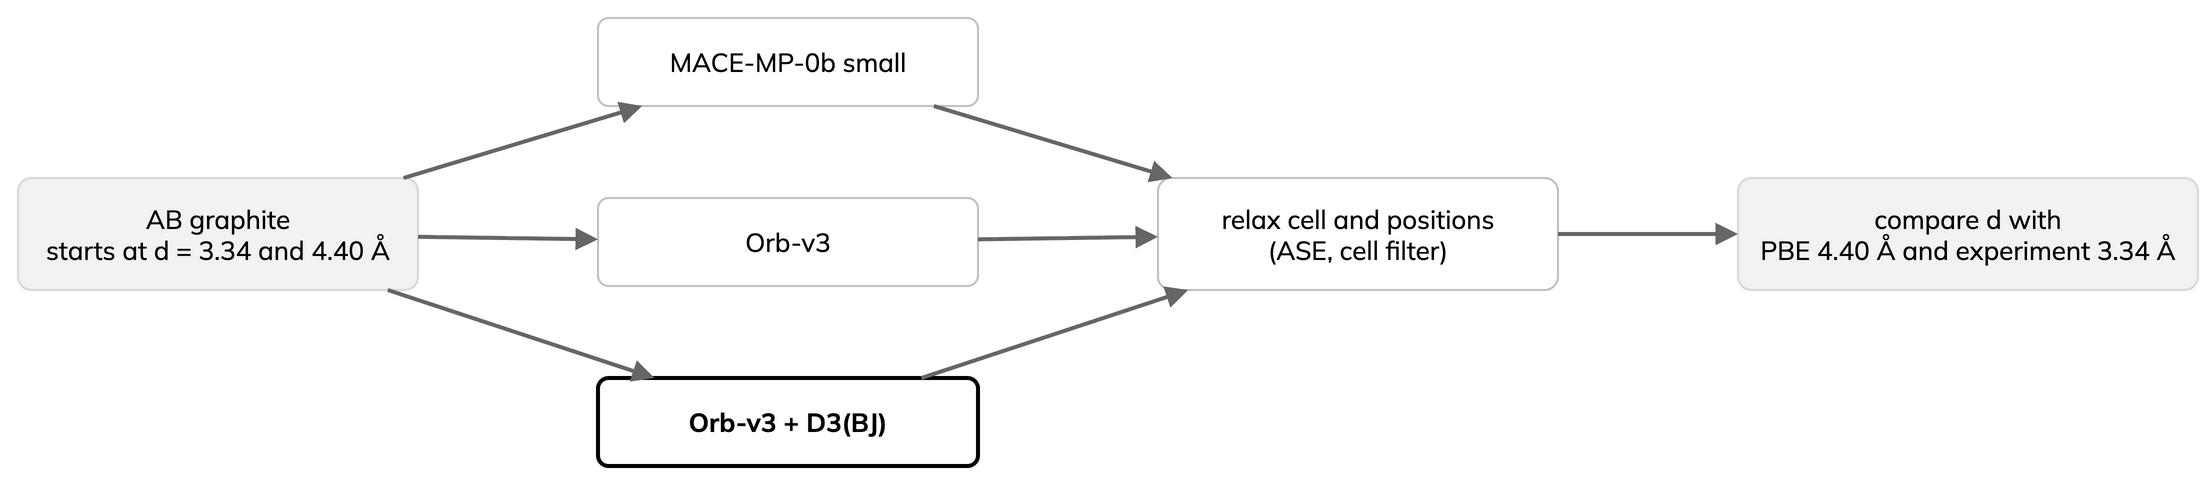

The diagram above was exported from draw.io. Its source (the exported page's mxGraphModel, read from the mxfile embedded in the PNG):
<mxGraphModel>
  <root>
    <mxCell id="0" />
    <mxCell id="1" parent="0" />
    <mxCell id="g" value="AB graphite&lt;br&gt;starts at d = 3.34 and 4.40 Å" style="rounded=1;arcSize=12;whiteSpace=wrap;html=1;strokeColor=#D9D9D9;fillColor=#F2F2F2;fontFamily=Mulish;fontSize=13;" vertex="1" parent="1">
      <mxGeometry x="10" y="90" width="200" height="56" as="geometry" />
    </mxCell>
    <mxCell id="m1" value="MACE-MP-0b small" style="rounded=1;arcSize=12;whiteSpace=wrap;html=1;strokeColor=#BFBFBF;fillColor=#FFFFFF;fontFamily=Mulish;fontSize=13;" vertex="1" parent="1">
      <mxGeometry x="300" y="10" width="190" height="44" as="geometry" />
    </mxCell>
    <mxCell id="m2" value="Orb-v3" style="rounded=1;arcSize=12;whiteSpace=wrap;html=1;strokeColor=#BFBFBF;fillColor=#FFFFFF;fontFamily=Mulish;fontSize=13;" vertex="1" parent="1">
      <mxGeometry x="300" y="100" width="190" height="44" as="geometry" />
    </mxCell>
    <mxCell id="m3" value="Orb-v3 + D3(BJ)" style="rounded=1;arcSize=12;whiteSpace=wrap;html=1;strokeColor=#000000;strokeWidth=2;fillColor=#FFFFFF;fontStyle=1;fontFamily=Mulish;fontSize=13;" vertex="1" parent="1">
      <mxGeometry x="300" y="190" width="190" height="44" as="geometry" />
    </mxCell>
    <mxCell id="r" value="relax cell and positions&lt;br&gt;(ASE, cell filter)" style="rounded=1;arcSize=12;whiteSpace=wrap;html=1;strokeColor=#BFBFBF;fillColor=#FFFFFF;fontFamily=Mulish;fontSize=13;" vertex="1" parent="1">
      <mxGeometry x="580" y="90" width="200" height="56" as="geometry" />
    </mxCell>
    <mxCell id="c" value="compare d with&lt;br&gt;PBE 4.40 Å and experiment 3.34 Å" style="rounded=1;arcSize=12;whiteSpace=wrap;html=1;strokeColor=#D9D9D9;fillColor=#F2F2F2;fontFamily=Mulish;fontSize=13;" vertex="1" parent="1">
      <mxGeometry x="870" y="90" width="230" height="56" as="geometry" />
    </mxCell>
    <mxCell id="h1" value="" style="endArrow=block;endFill=1;strokeColor=#666666;strokeWidth=2;html=1;fontFamily=Mulish;fontSize=12;" edge="1" parent="1" source="g" target="m1">
      <mxGeometry relative="1" as="geometry" />
    </mxCell>
    <mxCell id="h2" value="" style="endArrow=block;endFill=1;strokeColor=#666666;strokeWidth=2;html=1;fontFamily=Mulish;fontSize=12;" edge="1" parent="1" source="g" target="m2">
      <mxGeometry relative="1" as="geometry" />
    </mxCell>
    <mxCell id="h3" value="" style="endArrow=block;endFill=1;strokeColor=#666666;strokeWidth=2;html=1;fontFamily=Mulish;fontSize=12;" edge="1" parent="1" source="g" target="m3">
      <mxGeometry relative="1" as="geometry" />
    </mxCell>
    <mxCell id="h4" value="" style="endArrow=block;endFill=1;strokeColor=#666666;strokeWidth=2;html=1;fontFamily=Mulish;fontSize=12;" edge="1" parent="1" source="m1" target="r">
      <mxGeometry relative="1" as="geometry" />
    </mxCell>
    <mxCell id="h5" value="" style="endArrow=block;endFill=1;strokeColor=#666666;strokeWidth=2;html=1;fontFamily=Mulish;fontSize=12;" edge="1" parent="1" source="m2" target="r">
      <mxGeometry relative="1" as="geometry" />
    </mxCell>
    <mxCell id="h6" value="" style="endArrow=block;endFill=1;strokeColor=#666666;strokeWidth=2;html=1;fontFamily=Mulish;fontSize=12;" edge="1" parent="1" source="m3" target="r">
      <mxGeometry relative="1" as="geometry" />
    </mxCell>
    <mxCell id="h7" value="" style="endArrow=block;endFill=1;strokeColor=#666666;strokeWidth=2;html=1;fontFamily=Mulish;fontSize=12;" edge="1" parent="1" source="r" target="c">
      <mxGeometry relative="1" as="geometry" />
    </mxCell>
  </root>
</mxGraphModel>